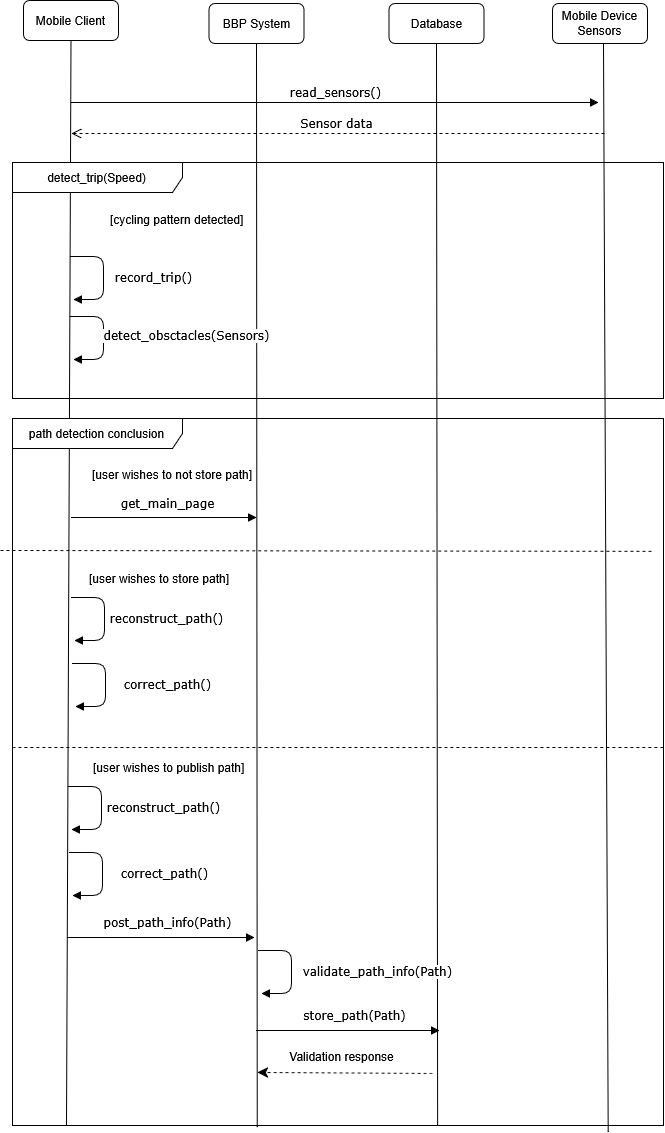

The diagram above was exported from draw.io. Its source (the exported page's mxGraphModel, read from the mxfile embedded in the PNG):
<mxGraphModel dx="2316" dy="1030" grid="0" gridSize="10" guides="1" tooltips="1" connect="1" arrows="0" fold="1" page="0" pageScale="1" pageWidth="850" pageHeight="1100" math="0" shadow="0">
  <root>
    <mxCell id="0" />
    <mxCell id="1" parent="0" />
    <mxCell id="U4-tJL_jPzLZSfZIIGyM-1" edge="1" parent="1" style="html=1;verticalAlign=bottom;endArrow=block;labelBackgroundColor=none;fontFamily=Verdana;fontSize=12;edgeStyle=elbowEdgeStyle;elbow=horizontal;" value="read_sensors()">
      <mxGeometry relative="1" x="0.0051" as="geometry">
        <mxPoint as="offset" />
        <mxPoint x="187" y="658" as="sourcePoint" />
        <mxPoint x="714" y="658" as="targetPoint" />
      </mxGeometry>
    </mxCell>
    <mxCell id="U4-tJL_jPzLZSfZIIGyM-3" parent="1" style="rounded=1;whiteSpace=wrap;html=1;" value="Mobile Client" vertex="1">
      <mxGeometry height="40" width="95" x="139" y="556" as="geometry" />
    </mxCell>
    <mxCell id="U4-tJL_jPzLZSfZIIGyM-4" edge="1" parent="1" source="PllndmChVjqV9aSlLjh9-17" style="endArrow=none;html=1;rounded=0;fontSize=12;startSize=8;endSize=8;curved=1;entryX=0.5;entryY=1;entryDx=0;entryDy=0;exitX=0.083;exitY=1;exitDx=0;exitDy=0;exitPerimeter=0;" target="U4-tJL_jPzLZSfZIIGyM-3" value="">
      <mxGeometry height="50" relative="1" width="50" as="geometry">
        <mxPoint x="183" y="1541" as="sourcePoint" />
        <mxPoint x="256.5" y="676" as="targetPoint" />
      </mxGeometry>
    </mxCell>
    <mxCell id="U4-tJL_jPzLZSfZIIGyM-7" parent="1" style="rounded=1;whiteSpace=wrap;html=1;" value="Database" vertex="1">
      <mxGeometry height="40" width="95" x="504.5" y="559" as="geometry" />
    </mxCell>
    <mxCell id="U4-tJL_jPzLZSfZIIGyM-8" edge="1" parent="1" source="PllndmChVjqV9aSlLjh9-17" style="endArrow=none;html=1;rounded=0;fontSize=12;startSize=8;endSize=8;curved=1;entryX=0.5;entryY=1;entryDx=0;entryDy=0;exitX=0.653;exitY=0.999;exitDx=0;exitDy=0;exitPerimeter=0;" target="U4-tJL_jPzLZSfZIIGyM-7" value="">
      <mxGeometry height="50" relative="1" width="50" as="geometry">
        <mxPoint x="552.5" y="1449" as="sourcePoint" />
        <mxPoint x="622" y="679" as="targetPoint" />
      </mxGeometry>
    </mxCell>
    <mxCell id="U4-tJL_jPzLZSfZIIGyM-9" parent="1" style="rounded=1;whiteSpace=wrap;html=1;" value="BBP System" vertex="1">
      <mxGeometry height="40" width="95" x="324.5" y="559" as="geometry" />
    </mxCell>
    <mxCell id="U4-tJL_jPzLZSfZIIGyM-10" edge="1" parent="1" source="PllndmChVjqV9aSlLjh9-17" style="endArrow=none;html=1;rounded=0;fontSize=12;startSize=8;endSize=8;curved=1;entryX=0.5;entryY=1;entryDx=0;entryDy=0;exitX=0.376;exitY=1.002;exitDx=0;exitDy=0;exitPerimeter=0;" target="U4-tJL_jPzLZSfZIIGyM-9" value="">
      <mxGeometry height="50" relative="1" width="50" as="geometry">
        <mxPoint x="372.5" y="1449" as="sourcePoint" />
        <mxPoint x="442" y="679" as="targetPoint" />
      </mxGeometry>
    </mxCell>
    <mxCell id="U4-tJL_jPzLZSfZIIGyM-18" parent="1" style="shape=umlFrame;whiteSpace=wrap;html=1;pointerEvents=0;recursiveResize=0;container=1;collapsible=0;width=170;" value="detect_trip(Speed)" vertex="1">
      <mxGeometry height="236" width="651" x="128" y="718" as="geometry" />
    </mxCell>
    <mxCell id="U4-tJL_jPzLZSfZIIGyM-19" parent="U4-tJL_jPzLZSfZIIGyM-18" style="text;html=1;" value="[cycling pattern detected]" vertex="1">
      <mxGeometry height="20" relative="1" width="100" as="geometry">
        <mxPoint x="96" y="44" as="offset" />
      </mxGeometry>
    </mxCell>
    <mxCell id="PllndmChVjqV9aSlLjh9-7" edge="1" parent="U4-tJL_jPzLZSfZIIGyM-18" style="html=1;verticalAlign=bottom;endArrow=block;labelBackgroundColor=none;fontFamily=Verdana;fontSize=12;edgeStyle=elbowEdgeStyle;elbow=horizontal;" value="record_trip()">
      <mxGeometry relative="1" x="0.1887" y="50" as="geometry">
        <mxPoint as="offset" />
        <Array as="points">
          <mxPoint x="91" y="116" />
        </Array>
        <mxPoint x="58" y="94" as="sourcePoint" />
        <mxPoint x="61" y="137" as="targetPoint" />
      </mxGeometry>
    </mxCell>
    <mxCell id="PllndmChVjqV9aSlLjh9-8" edge="1" parent="U4-tJL_jPzLZSfZIIGyM-18" style="html=1;verticalAlign=bottom;endArrow=block;labelBackgroundColor=default;fontFamily=Verdana;fontSize=12;edgeStyle=elbowEdgeStyle;elbow=horizontal;" value="detect_obsctacles(Sensors)">
      <mxGeometry relative="1" x="0.1698" y="83" as="geometry">
        <mxPoint as="offset" />
        <Array as="points">
          <mxPoint x="91" y="176" />
        </Array>
        <mxPoint x="58" y="154" as="sourcePoint" />
        <mxPoint x="61" y="197" as="targetPoint" />
      </mxGeometry>
    </mxCell>
    <mxCell id="U4-tJL_jPzLZSfZIIGyM-38" parent="1" style="rounded=1;whiteSpace=wrap;html=1;" value="Mobile Device Sensors" vertex="1">
      <mxGeometry height="40" width="95" x="668" y="559" as="geometry" />
    </mxCell>
    <mxCell id="U4-tJL_jPzLZSfZIIGyM-39" edge="1" parent="1" source="PllndmChVjqV9aSlLjh9-17" style="endArrow=none;html=1;rounded=0;fontSize=12;startSize=8;endSize=8;curved=1;entryX=0.5;entryY=1;entryDx=0;entryDy=0;exitX=0.915;exitY=1.009;exitDx=0;exitDy=0;exitPerimeter=0;" value="">
      <mxGeometry height="50" relative="1" width="50" as="geometry">
        <mxPoint x="722" y="1541" as="sourcePoint" />
        <mxPoint x="719" y="599" as="targetPoint" />
      </mxGeometry>
    </mxCell>
    <mxCell id="PllndmChVjqV9aSlLjh9-5" edge="1" parent="1" style="html=1;verticalAlign=bottom;endArrow=open;dashed=1;endSize=8;labelBackgroundColor=none;fontFamily=Verdana;fontSize=12;" value="Sensor data">
      <mxGeometry relative="1" x="0.0058" as="geometry">
        <mxPoint as="offset" />
        <mxPoint x="720" y="689" as="sourcePoint" />
        <mxPoint x="187" y="689" as="targetPoint" />
      </mxGeometry>
    </mxCell>
    <mxCell id="PllndmChVjqV9aSlLjh9-17" parent="1" style="shape=umlFrame;whiteSpace=wrap;html=1;pointerEvents=0;recursiveResize=0;container=1;collapsible=0;width=170;" value="path detection conclusion" vertex="1">
      <mxGeometry height="707" width="651" x="128" y="974" as="geometry" />
    </mxCell>
    <mxCell id="PllndmChVjqV9aSlLjh9-18" parent="PllndmChVjqV9aSlLjh9-17" style="text;html=1;" value="[user wishes to not store path]" vertex="1">
      <mxGeometry height="20" relative="1" width="100" as="geometry">
        <mxPoint x="78" y="43" as="offset" />
      </mxGeometry>
    </mxCell>
    <mxCell id="PllndmChVjqV9aSlLjh9-19" edge="1" parent="PllndmChVjqV9aSlLjh9-17" style="html=1;verticalAlign=bottom;endArrow=block;labelBackgroundColor=none;fontFamily=Verdana;fontSize=12;edgeStyle=elbowEdgeStyle;elbow=horizontal;" value="get_main_page">
      <mxGeometry relative="1" x="0.0378" y="4" as="geometry">
        <mxPoint as="offset" />
        <Array as="points">
          <mxPoint x="98" y="101" />
        </Array>
        <mxPoint x="59" y="99" as="sourcePoint" />
        <mxPoint x="244" y="99" as="targetPoint" />
      </mxGeometry>
    </mxCell>
    <mxCell id="PllndmChVjqV9aSlLjh9-23" parent="PllndmChVjqV9aSlLjh9-17" style="text;html=1;" value="[user wishes to store path]" vertex="1">
      <mxGeometry height="20" width="100" x="75" y="147" as="geometry" />
    </mxCell>
    <mxCell id="PllndmChVjqV9aSlLjh9-24" parent="PllndmChVjqV9aSlLjh9-17" style="text;html=1;" value="[user wishes to publish path]" vertex="1">
      <mxGeometry height="20" width="100" x="79" y="336" as="geometry" />
    </mxCell>
    <mxCell id="PllndmChVjqV9aSlLjh9-25" edge="1" parent="PllndmChVjqV9aSlLjh9-17" style="endArrow=none;dashed=1;html=1;rounded=0;fontSize=12;startSize=8;endSize=8;curved=1;exitX=-0.002;exitY=0.527;exitDx=0;exitDy=0;exitPerimeter=0;entryX=0.999;entryY=0.529;entryDx=0;entryDy=0;entryPerimeter=0;" value="">
      <mxGeometry height="50" relative="1" width="50" as="geometry">
        <mxPoint y="329" as="sourcePoint" />
        <mxPoint x="651" y="329" as="targetPoint" />
      </mxGeometry>
    </mxCell>
    <mxCell id="PllndmChVjqV9aSlLjh9-22" edge="1" parent="PllndmChVjqV9aSlLjh9-17" style="endArrow=none;dashed=1;html=1;rounded=0;fontSize=12;startSize=8;endSize=8;curved=1;exitX=-0.002;exitY=0.527;exitDx=0;exitDy=0;exitPerimeter=0;entryX=0.999;entryY=0.529;entryDx=0;entryDy=0;entryPerimeter=0;" value="">
      <mxGeometry height="50" relative="1" width="50" as="geometry">
        <Array as="points">
          <mxPoint x="313.3" y="132.44000000000005" />
        </Array>
        <mxPoint x="-12.002000000000024" y="131.9960000000001" as="sourcePoint" />
        <mxPoint x="639.6489999999997" y="132.8520000000001" as="targetPoint" />
      </mxGeometry>
    </mxCell>
    <mxCell id="PllndmChVjqV9aSlLjh9-9" edge="1" parent="PllndmChVjqV9aSlLjh9-17" style="html=1;verticalAlign=bottom;endArrow=block;labelBackgroundColor=none;fontFamily=Verdana;fontSize=12;edgeStyle=elbowEdgeStyle;elbow=horizontal;" value="reconstruct_path()">
      <mxGeometry relative="1" x="0.2264" y="62" as="geometry">
        <mxPoint as="offset" />
        <Array as="points">
          <mxPoint x="92" y="201" />
        </Array>
        <mxPoint x="59" y="179" as="sourcePoint" />
        <mxPoint x="62" y="222" as="targetPoint" />
      </mxGeometry>
    </mxCell>
    <mxCell id="PllndmChVjqV9aSlLjh9-10" edge="1" parent="PllndmChVjqV9aSlLjh9-17" style="html=1;verticalAlign=bottom;endArrow=block;labelBackgroundColor=none;fontFamily=Verdana;fontSize=12;edgeStyle=elbowEdgeStyle;elbow=horizontal;" value="correct_path()">
      <mxGeometry relative="1" x="0.2264" y="62" as="geometry">
        <mxPoint as="offset" />
        <Array as="points">
          <mxPoint x="93" y="267" />
        </Array>
        <mxPoint x="60" y="245" as="sourcePoint" />
        <mxPoint x="63" y="288" as="targetPoint" />
      </mxGeometry>
    </mxCell>
    <mxCell id="PllndmChVjqV9aSlLjh9-26" edge="1" parent="PllndmChVjqV9aSlLjh9-17" style="html=1;verticalAlign=bottom;endArrow=block;labelBackgroundColor=none;fontFamily=Verdana;fontSize=12;edgeStyle=elbowEdgeStyle;elbow=horizontal;" value="reconstruct_path()">
      <mxGeometry relative="1" x="0.2264" y="62" as="geometry">
        <mxPoint as="offset" />
        <Array as="points">
          <mxPoint x="89" y="390" />
        </Array>
        <mxPoint x="56" y="368" as="sourcePoint" />
        <mxPoint x="59" y="411" as="targetPoint" />
      </mxGeometry>
    </mxCell>
    <mxCell id="PllndmChVjqV9aSlLjh9-27" edge="1" parent="PllndmChVjqV9aSlLjh9-17" style="html=1;verticalAlign=bottom;endArrow=block;labelBackgroundColor=none;fontFamily=Verdana;fontSize=12;edgeStyle=elbowEdgeStyle;elbow=horizontal;" value="correct_path()">
      <mxGeometry relative="1" x="0.2264" y="62" as="geometry">
        <mxPoint as="offset" />
        <Array as="points">
          <mxPoint x="90" y="456" />
        </Array>
        <mxPoint x="57" y="434" as="sourcePoint" />
        <mxPoint x="60" y="477" as="targetPoint" />
      </mxGeometry>
    </mxCell>
    <mxCell id="PllndmChVjqV9aSlLjh9-28" edge="1" parent="PllndmChVjqV9aSlLjh9-17" style="html=1;verticalAlign=bottom;endArrow=block;labelBackgroundColor=none;fontFamily=Verdana;fontSize=12;edgeStyle=elbowEdgeStyle;elbow=horizontal;" value="post_path_info(Path)">
      <mxGeometry relative="1" x="0.0802" y="5" as="geometry">
        <mxPoint as="offset" />
        <Array as="points">
          <mxPoint x="88" y="541" />
        </Array>
        <mxPoint x="55" y="519" as="sourcePoint" />
        <mxPoint x="242" y="519" as="targetPoint" />
      </mxGeometry>
    </mxCell>
    <mxCell id="PllndmChVjqV9aSlLjh9-41" edge="1" parent="PllndmChVjqV9aSlLjh9-17" style="html=1;verticalAlign=bottom;endArrow=block;labelBackgroundColor=default;fontFamily=Verdana;fontSize=12;edgeStyle=elbowEdgeStyle;elbow=horizontal;" value="validate_path_info(Path)">
      <mxGeometry relative="1" x="0.2075" y="86" as="geometry">
        <mxPoint as="offset" />
        <Array as="points">
          <mxPoint x="279" y="554" />
        </Array>
        <mxPoint x="246" y="532" as="sourcePoint" />
        <mxPoint x="249" y="575" as="targetPoint" />
      </mxGeometry>
    </mxCell>
    <mxCell id="PllndmChVjqV9aSlLjh9-43" edge="1" parent="PllndmChVjqV9aSlLjh9-17" style="html=1;verticalAlign=bottom;endArrow=block;labelBackgroundColor=none;fontFamily=Verdana;fontSize=12;edgeStyle=elbowEdgeStyle;elbow=horizontal;" value="store_path(Path)">
      <mxGeometry relative="1" x="0.0802" y="5" as="geometry">
        <mxPoint as="offset" />
        <Array as="points">
          <mxPoint x="273" y="634" />
        </Array>
        <mxPoint x="244" y="612" as="sourcePoint" />
        <mxPoint x="427" y="612" as="targetPoint" />
      </mxGeometry>
    </mxCell>
    <mxCell id="PllndmChVjqV9aSlLjh9-44" edge="1" parent="1" style="endArrow=classic;html=1;rounded=0;fontSize=12;startSize=8;endSize=8;curved=1;dashed=1;" value="">
      <mxGeometry height="50" relative="1" width="50" as="geometry">
        <mxPoint x="548" y="1629" as="sourcePoint" />
        <mxPoint x="373" y="1628" as="targetPoint" />
      </mxGeometry>
    </mxCell>
    <mxCell id="PllndmChVjqV9aSlLjh9-45" connectable="0" parent="PllndmChVjqV9aSlLjh9-44" style="edgeLabel;html=1;align=center;verticalAlign=middle;resizable=0;points=[];fontSize=12;" value="Validation response" vertex="1">
      <mxGeometry relative="1" x="0.2711" y="-6" as="geometry">
        <mxPoint x="20" y="-11" as="offset" />
      </mxGeometry>
    </mxCell>
  </root>
</mxGraphModel>